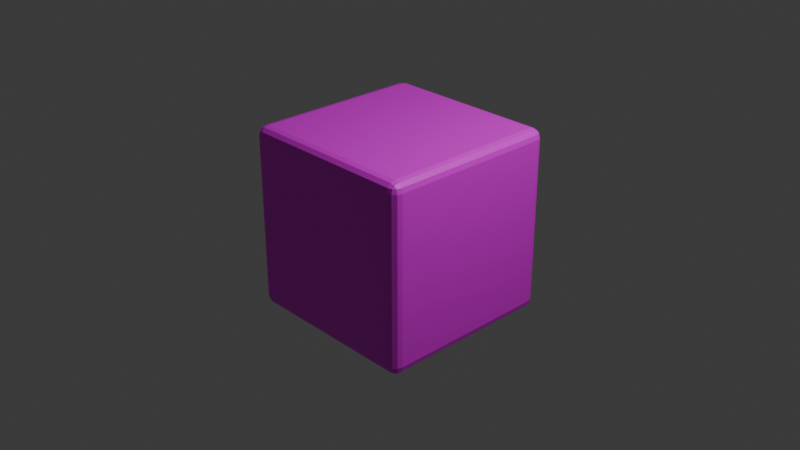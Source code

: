 # Source: d6.blend  (saved by Blender 4.0.36; exported with 4.5.12 LTS)
import bpy
from mathutils import Matrix  # noqa: F401  (used for matrix-valued properties, if any)

bpy.ops.wm.read_factory_settings(use_empty=True)
scene = bpy.context.scene
scene.name = 'Scene'

# ---- collections
col_collection = bpy.data.collections.new('Collection'); scene.collection.children.link(col_collection)

# ---- images (referenced by path relative to the original .blend; pixels are not part of the script)
import os
ASSET_DIR = os.environ.get("B2B_ASSET_DIR", "")  # directory of the original .blend (textures are referenced by path, not embedded)
HERE = os.path.dirname(os.path.abspath(__file__))  # packed textures are extracted next to this script under _unpacked/

def load_image(name, relpath, width, height, colorspace="sRGB"):
    """Load a texture the original file referenced (path relative to the .blend, or extracted next to this script)."""
    p = next((c for c in (os.path.join(HERE, relpath), os.path.join(ASSET_DIR, relpath)) if relpath and os.path.exists(c)), "")
    if p:
        img = bpy.data.images.load(p, check_existing=True)
        img.name = name
    else:  # same state as the original file: an image datablock whose file is absent (Cycles renders it pink)
        img = bpy.data.images.new(name, width, height)
        img.source = "FILE"
        img.filepath = "//" + (relpath or name)
    img.colorspace_settings.name = colorspace
    return img
img_dice_texture_png = load_image('dice_texture.png', 'dice_texture.png', 1024, 1024, 'sRGB')

# ---- materials (node trees are filled in below, after node groups)
mat_material = bpy.data.materials.new('Material')
mat_material.alpha_threshold = 0.0
mat_material.use_transparent_shadow = False
mat_material.roughness = 0.5
mat_material.line_color = (0.0, 0.0, 0.0, 1.0)

# ---- material node trees
mat_material.use_nodes = True; mat_material.node_tree.nodes.clear()
_N = mat_material.node_tree.nodes; _L = mat_material.node_tree.links
n0 = _N.new('ShaderNodeOutputMaterial'); n0.name = 'Material Output'; n0.location = (300, 300)
n1 = _N.new('ShaderNodeBsdfPrincipled'); n1.name = 'Principled BSDF'; n1.location = (10, 300)
n1.inputs[3].default_value = 1.45
n2 = _N.new('ShaderNodeTexImage'); n2.name = 'Image Texture'; n2.location = (-280, 280)
n2.image = img_dice_texture_png
_L.new(n1.outputs[0], n0.inputs[0])
_L.new(n2.outputs[0], n1.inputs[0])
n0.is_active_output = True

# ---- world
world_world = bpy.data.worlds.new('World'); scene.world = world_world
world_world.use_nodes = True; world_world.node_tree.nodes.clear()
_N = world_world.node_tree.nodes; _L = world_world.node_tree.links
n0 = _N.new('ShaderNodeOutputWorld'); n0.name = 'World Output'; n0.location = (300, 300)
n1 = _N.new('ShaderNodeBackground'); n1.name = 'Background'; n1.location = (10, 300)
n1.inputs[0].default_value = (0.05088, 0.05088, 0.05088, 1.0)
_L.new(n1.outputs[0], n0.inputs[0])
n0.is_active_output = True
world_world.color = (0.05088, 0.05088, 0.05088)
world_world.use_sun_shadow = False
world_world.sun_shadow_jitter_overblur = 0.0

# ---- cameras
cam_camera = bpy.data.cameras.new('Camera')
cam_camera.clip_end = 100.0
cam_camera.ortho_scale = 7.314

# ---- lights
light_light = bpy.data.lights.new('Light', 'POINT')
light_light.transmission_factor = 0.0
light_light.use_soft_falloff = False
light_light.energy = 1000.0
light_light.shadow_soft_size = 0.1
light_light.shadow_maximum_resolution = 0.006
light_light.use_absolute_resolution = True

# ---- meshes
me_cube = bpy.data.meshes.new('Cube')
me_cube.from_pydata([(1.0, 1.0, 1.0), (1.0, 1.0, -1.0), (1.0, -1.0, 1.0), (1.0, -1.0, -1.0), (-1.0, 1.0, 1.0), (-1.0, 1.0, -1.0), (-1.0, -1.0, 1.0), (-1.0, -1.0, -1.0)], [], [(0, 4, 6, 2), (3, 2, 6, 7), (7, 6, 4, 5), (5, 1, 3, 7), (1, 0, 2, 3), (5, 4, 0, 1)])
_uv = me_cube.uv_layers.new(name='UVMap')
_uv.uv.foreach_set('vector', [0.3333, 0.0, 0.665, 0.0, 0.665, 0.5, 0.3333, 0.5, 4.331e-05, -4.327e-05, 0.3283, -4.327e-05, 0.3283, 0.5049, 4.331e-05, 0.5049, 0.6642, 1.004, 0.6642, 0.4963, 0.9975, 0.4963, 0.9975, 1.004, 0.6651, 0.5024, 0.6651, -0.002489, 0.9984, -0.002489, 0.9984, 0.5024, 4.331e-05, 0.5, 0.3333, 0.5, 0.3333, 1.0, 4.331e-05, 1.0, 0.3342, 0.9987, 0.3342, 0.5013, 0.6675, 0.5013, 0.6675, 0.9987])
me_cube.materials.append(mat_material)
me_cube.use_mirror_vertex_groups = False
me_cube.update()

# ---- objects
ob_dicemesh = bpy.data.objects.new('DiceMesh', me_cube)
ob_light = bpy.data.objects.new('Light', light_light)
ob_camera = bpy.data.objects.new('Camera', cam_camera)

# ---- transforms, parenting, visibility, modifiers, constraints
ob_dicemesh.location = (0.0, 0.0, 0.0)
ob_dicemesh.rotation_euler = (0.0, -0.0, -7.854)
ob_dicemesh.lock_rotations_4d = False
ob_dicemesh.empty_display_type = 'ARROWS'
ob_dicemesh.lineart.crease_threshold = 0.0
_m = ob_dicemesh.modifiers.new('Bevel', 'BEVEL')
_m.segments = 3
ob_light.location = (4.076, 1.005, 5.904)
ob_light.rotation_euler = (0.6503, 0.05522, 1.866)
ob_light.lock_rotations_4d = False
ob_light.empty_display_type = 'ARROWS'
ob_light.color = (0.0, 0.0, 0.0, 0.0)
ob_light.lineart.crease_threshold = 0.0
ob_camera.location = (7.359, -6.926, 4.958)
ob_camera.rotation_euler = (1.109, 0.0, 0.8149)
ob_camera.lock_rotations_4d = False
ob_camera.empty_display_type = 'ARROWS'
ob_camera.color = (0.0, 0.0, 0.0, 0.0)
ob_camera.display_type = 'WIRE'
ob_camera.lineart.crease_threshold = 0.0

# ---- collection membership
col_collection.objects.link(ob_dicemesh)
col_collection.objects.link(ob_light)
col_collection.objects.link(ob_camera)

# ---- scene / render settings (as saved in the file)
scene.camera = ob_camera
scene.frame_start = 1; scene.frame_end = 250; scene.frame_set(1)
scene.render.engine = 'BLENDER_EEVEE_NEXT'
scene.cycles.sampling_pattern = 'TABULATED_SOBOL'
bpy.context.view_layer.update()
